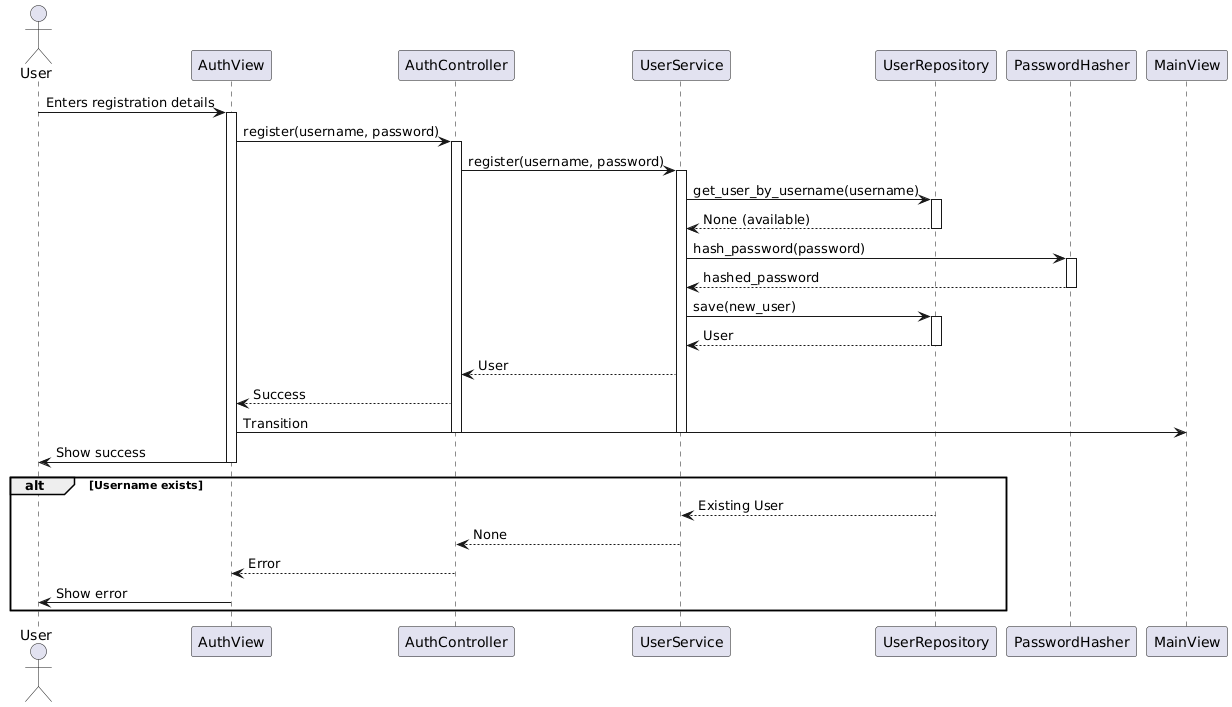

The diagram above was rendered by PlantUML. Its source (embedded in the PNG):
@startuml
actor User
participant AuthView
participant AuthController
participant UserService
participant UserRepository
participant PasswordHasher

User -> AuthView : Enters registration details
activate AuthView

AuthView -> AuthController : register(username, password)
activate AuthController

AuthController -> UserService : register(username, password)
activate UserService

UserService -> UserRepository : get_user_by_username(username)
activate UserRepository
UserRepository --> UserService : None (available)
deactivate UserRepository

UserService -> PasswordHasher : hash_password(password)
activate PasswordHasher
PasswordHasher --> UserService : hashed_password
deactivate PasswordHasher

UserService -> UserRepository : save(new_user)
activate UserRepository
UserRepository --> UserService : User
deactivate UserRepository

UserService --> AuthController : User
AuthController --> AuthView : Success
AuthView -> MainView : Transition
deactivate AuthController
deactivate UserService
AuthView -> User : Show success
deactivate AuthView

alt Username exists
    UserRepository --> UserService : Existing User
    UserService --> AuthController : None
    AuthController --> AuthView : Error
    AuthView -> User : Show error
end
@enduml